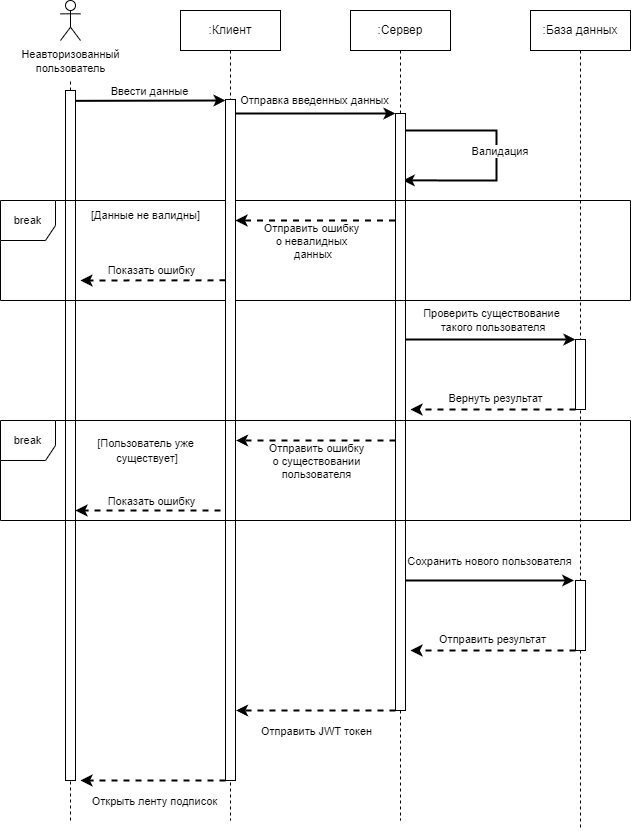

The diagram above was exported from draw.io. Its source (the exported page's mxGraphModel, read from the mxfile embedded in the PNG):
<mxGraphModel dx="1434" dy="796" grid="1" gridSize="10" guides="1" tooltips="1" connect="1" arrows="1" fold="1" page="1" pageScale="1" pageWidth="850" pageHeight="1100" background="#ffffff" math="0" shadow="0">
  <root>
    <mxCell id="0" />
    <mxCell id="1" parent="0" />
    <mxCell id="472CyEZXKZ3Av8t1BRAl-1" value=":Сервер" style="shape=umlLifeline;perimeter=lifelinePerimeter;whiteSpace=wrap;html=1;container=1;dropTarget=0;collapsible=0;recursiveResize=0;outlineConnect=0;portConstraint=eastwest;newEdgeStyle={&quot;edgeStyle&quot;:&quot;elbowEdgeStyle&quot;,&quot;elbow&quot;:&quot;vertical&quot;,&quot;curved&quot;:0,&quot;rounded&quot;:0};" parent="1" vertex="1">
      <mxGeometry x="490" y="110" width="100" height="810" as="geometry" />
    </mxCell>
    <mxCell id="472CyEZXKZ3Av8t1BRAl-2" value=":База данных" style="shape=umlLifeline;perimeter=lifelinePerimeter;whiteSpace=wrap;html=1;container=1;dropTarget=0;collapsible=0;recursiveResize=0;outlineConnect=0;portConstraint=eastwest;newEdgeStyle={&quot;edgeStyle&quot;:&quot;elbowEdgeStyle&quot;,&quot;elbow&quot;:&quot;vertical&quot;,&quot;curved&quot;:0,&quot;rounded&quot;:0};" parent="1" vertex="1">
      <mxGeometry x="670" y="110" width="100" height="820" as="geometry" />
    </mxCell>
    <mxCell id="472CyEZXKZ3Av8t1BRAl-6" value="&lt;font style=&quot;font-size: 11px;&quot;&gt;Неавторизованный&lt;br style=&quot;border-color: var(--border-color);&quot;&gt;пользователь&lt;/font&gt;" style="shape=umlActor;verticalLabelPosition=bottom;verticalAlign=top;html=1;outlineConnect=0;" parent="1" vertex="1">
      <mxGeometry x="200" y="100" width="20" height="40" as="geometry" />
    </mxCell>
    <mxCell id="472CyEZXKZ3Av8t1BRAl-10" value="" style="endArrow=none;dashed=1;html=1;strokeWidth=1;rounded=0;" parent="1" source="472CyEZXKZ3Av8t1BRAl-18" edge="1">
      <mxGeometry width="50" height="50" relative="1" as="geometry">
        <mxPoint x="210" y="439" as="sourcePoint" />
        <mxPoint x="210" y="180" as="targetPoint" />
      </mxGeometry>
    </mxCell>
    <mxCell id="472CyEZXKZ3Av8t1BRAl-12" value="" style="endArrow=classic;html=1;rounded=0;strokeWidth=2;entryX=0;entryY=0;entryDx=0;entryDy=0;" parent="1" source="472CyEZXKZ3Av8t1BRAl-30" edge="1">
      <mxGeometry width="50" height="50" relative="1" as="geometry">
        <mxPoint x="380" y="213" as="sourcePoint" />
        <mxPoint x="535" y="213.00000000000045" as="targetPoint" />
      </mxGeometry>
    </mxCell>
    <mxCell id="472CyEZXKZ3Av8t1BRAl-13" value="Отправка введенных данных" style="edgeLabel;html=1;align=center;verticalAlign=middle;resizable=0;points=[];" parent="472CyEZXKZ3Av8t1BRAl-12" vertex="1" connectable="0">
      <mxGeometry x="-0.3535" y="-1" relative="1" as="geometry">
        <mxPoint x="31" y="-15" as="offset" />
      </mxGeometry>
    </mxCell>
    <mxCell id="472CyEZXKZ3Av8t1BRAl-14" value="" style="endArrow=classic;html=1;rounded=0;entryX=1.132;entryY=0.71;entryDx=0;entryDy=0;entryPerimeter=0;strokeWidth=2;" parent="1" edge="1">
      <mxGeometry width="50" height="50" relative="1" as="geometry">
        <mxPoint x="535.0038095238097" y="230" as="sourcePoint" />
        <mxPoint x="542.3000000000001" y="279.9" as="targetPoint" />
        <Array as="points">
          <mxPoint x="635.98" y="230" />
          <mxPoint x="635.98" y="280" />
        </Array>
      </mxGeometry>
    </mxCell>
    <mxCell id="472CyEZXKZ3Av8t1BRAl-15" value="Валидация&amp;nbsp;" style="edgeLabel;html=1;align=center;verticalAlign=middle;resizable=0;points=[];" parent="472CyEZXKZ3Av8t1BRAl-14" vertex="1" connectable="0">
      <mxGeometry x="-0.3535" y="-1" relative="1" as="geometry">
        <mxPoint x="26" y="19" as="offset" />
      </mxGeometry>
    </mxCell>
    <mxCell id="472CyEZXKZ3Av8t1BRAl-16" value="" style="endArrow=classic;html=1;rounded=0;entryX=0;entryY=0;entryDx=0;entryDy=0;strokeWidth=2;" parent="1" source="472CyEZXKZ3Av8t1BRAl-1" target="472CyEZXKZ3Av8t1BRAl-22" edge="1">
      <mxGeometry width="50" height="50" relative="1" as="geometry">
        <mxPoint x="550" y="340" as="sourcePoint" />
        <mxPoint x="690" y="340" as="targetPoint" />
      </mxGeometry>
    </mxCell>
    <mxCell id="472CyEZXKZ3Av8t1BRAl-17" value="Проверить существование&lt;br&gt;&amp;nbsp;такого пользователя" style="edgeLabel;html=1;align=center;verticalAlign=middle;resizable=0;points=[];" parent="472CyEZXKZ3Av8t1BRAl-16" vertex="1" connectable="0">
      <mxGeometry x="-0.3898" y="2" relative="1" as="geometry">
        <mxPoint x="37" y="-18" as="offset" />
      </mxGeometry>
    </mxCell>
    <mxCell id="472CyEZXKZ3Av8t1BRAl-20" value="" style="endArrow=none;dashed=1;html=1;strokeWidth=1;rounded=0;" parent="1" target="472CyEZXKZ3Av8t1BRAl-18" edge="1">
      <mxGeometry width="50" height="50" relative="1" as="geometry">
        <mxPoint x="210" y="920" as="sourcePoint" />
        <mxPoint x="360" y="160" as="targetPoint" />
      </mxGeometry>
    </mxCell>
    <mxCell id="472CyEZXKZ3Av8t1BRAl-18" value="" style="rounded=0;whiteSpace=wrap;html=1;" parent="1" vertex="1">
      <mxGeometry x="205" y="190" width="10" height="690" as="geometry" />
    </mxCell>
    <mxCell id="472CyEZXKZ3Av8t1BRAl-21" value="" style="rounded=0;whiteSpace=wrap;html=1;" parent="1" vertex="1">
      <mxGeometry x="535" y="213" width="10" height="597" as="geometry" />
    </mxCell>
    <mxCell id="472CyEZXKZ3Av8t1BRAl-22" value="" style="rounded=0;whiteSpace=wrap;html=1;" parent="1" vertex="1">
      <mxGeometry x="715" y="439" width="10" height="70" as="geometry" />
    </mxCell>
    <mxCell id="472CyEZXKZ3Av8t1BRAl-23" value="" style="endArrow=classic;html=1;rounded=0;exitX=0;exitY=1;exitDx=0;exitDy=0;dashed=1;strokeWidth=2;" parent="1" source="472CyEZXKZ3Av8t1BRAl-22" edge="1">
      <mxGeometry width="50" height="50" relative="1" as="geometry">
        <mxPoint x="570" y="400" as="sourcePoint" />
        <mxPoint x="550" y="509" as="targetPoint" />
        <Array as="points">
          <mxPoint x="560" y="509" />
        </Array>
      </mxGeometry>
    </mxCell>
    <mxCell id="472CyEZXKZ3Av8t1BRAl-24" value="Вернуть результат" style="edgeLabel;html=1;align=center;verticalAlign=middle;resizable=0;points=[];" parent="1" vertex="1" connectable="0">
      <mxGeometry x="630.0034988036123" y="499.995588806318" as="geometry">
        <mxPoint x="4" y="-2" as="offset" />
      </mxGeometry>
    </mxCell>
    <mxCell id="472CyEZXKZ3Av8t1BRAl-26" value="&lt;span style=&quot;font-size: 11px;&quot;&gt;break&lt;/span&gt;" style="shape=umlFrame;whiteSpace=wrap;html=1;pointerEvents=0;width=55;height=40;" parent="1" vertex="1">
      <mxGeometry x="140" y="300" width="630" height="100" as="geometry" />
    </mxCell>
    <mxCell id="472CyEZXKZ3Av8t1BRAl-28" value="&lt;font style=&quot;font-size: 11px;&quot;&gt;[Данные не валидны]&lt;/font&gt;" style="text;html=1;align=center;verticalAlign=middle;resizable=0;points=[];autosize=1;strokeColor=none;fillColor=none;" parent="1" vertex="1">
      <mxGeometry x="220" y="300" width="130" height="30" as="geometry" />
    </mxCell>
    <mxCell id="472CyEZXKZ3Av8t1BRAl-29" value="" style="endArrow=classic;html=1;rounded=0;exitX=0;exitY=1;exitDx=0;exitDy=0;dashed=1;strokeWidth=2;" parent="1" edge="1">
      <mxGeometry width="50" height="50" relative="1" as="geometry">
        <mxPoint x="534.5" y="320" as="sourcePoint" />
        <mxPoint x="375" y="320" as="targetPoint" />
      </mxGeometry>
    </mxCell>
    <mxCell id="472CyEZXKZ3Av8t1BRAl-33" value="Отправить ошибку &lt;br&gt;о невалидных&lt;br style=&quot;border-color: var(--border-color);&quot;&gt;&lt;span style=&quot;&quot;&gt;&amp;nbsp;данных&lt;/span&gt;" style="edgeLabel;html=1;align=center;verticalAlign=middle;resizable=0;points=[];" parent="472CyEZXKZ3Av8t1BRAl-29" vertex="1" connectable="0">
      <mxGeometry x="0.1657" relative="1" as="geometry">
        <mxPoint x="9" y="20" as="offset" />
      </mxGeometry>
    </mxCell>
    <mxCell id="472CyEZXKZ3Av8t1BRAl-30" value=":Клиент" style="shape=umlLifeline;perimeter=lifelinePerimeter;whiteSpace=wrap;html=1;container=1;dropTarget=0;collapsible=0;recursiveResize=0;outlineConnect=0;portConstraint=eastwest;newEdgeStyle={&quot;edgeStyle&quot;:&quot;elbowEdgeStyle&quot;,&quot;elbow&quot;:&quot;vertical&quot;,&quot;curved&quot;:0,&quot;rounded&quot;:0};" parent="1" vertex="1">
      <mxGeometry x="320" y="110" width="100" height="810" as="geometry" />
    </mxCell>
    <mxCell id="472CyEZXKZ3Av8t1BRAl-32" value="" style="endArrow=classic;html=1;rounded=0;dashed=1;strokeWidth=2;" parent="1" edge="1">
      <mxGeometry width="50" height="50" relative="1" as="geometry">
        <mxPoint x="365" y="379.8" as="sourcePoint" />
        <mxPoint x="220" y="380" as="targetPoint" />
      </mxGeometry>
    </mxCell>
    <mxCell id="472CyEZXKZ3Av8t1BRAl-34" value="Показать ошибку" style="edgeLabel;html=1;align=center;verticalAlign=middle;resizable=0;points=[];" parent="472CyEZXKZ3Av8t1BRAl-32" vertex="1" connectable="0">
      <mxGeometry x="0.0996" y="1" relative="1" as="geometry">
        <mxPoint x="5" y="-11" as="offset" />
      </mxGeometry>
    </mxCell>
    <mxCell id="472CyEZXKZ3Av8t1BRAl-35" value="" style="rounded=0;whiteSpace=wrap;html=1;" parent="1" vertex="1">
      <mxGeometry x="365" y="199" width="10" height="681" as="geometry" />
    </mxCell>
    <mxCell id="472CyEZXKZ3Av8t1BRAl-36" value="" style="endArrow=classic;html=1;rounded=0;strokeWidth=2;exitX=0.978;exitY=0.015;exitDx=0;exitDy=0;exitPerimeter=0;" parent="1" source="472CyEZXKZ3Av8t1BRAl-18" edge="1">
      <mxGeometry width="50" height="50" relative="1" as="geometry">
        <mxPoint x="220" y="200" as="sourcePoint" />
        <mxPoint x="365" y="200" as="targetPoint" />
      </mxGeometry>
    </mxCell>
    <mxCell id="472CyEZXKZ3Av8t1BRAl-37" value="Ввести данные" style="edgeLabel;html=1;align=center;verticalAlign=middle;resizable=0;points=[];" parent="472CyEZXKZ3Av8t1BRAl-36" vertex="1" connectable="0">
      <mxGeometry x="-0.3535" y="-1" relative="1" as="geometry">
        <mxPoint x="25" y="-11" as="offset" />
      </mxGeometry>
    </mxCell>
    <mxCell id="472CyEZXKZ3Av8t1BRAl-39" value="&lt;span style=&quot;font-size: 11px;&quot;&gt;break&lt;/span&gt;" style="shape=umlFrame;whiteSpace=wrap;html=1;pointerEvents=0;width=55;height=40;" parent="1" vertex="1">
      <mxGeometry x="140" y="520" width="630" height="100" as="geometry" />
    </mxCell>
    <mxCell id="472CyEZXKZ3Av8t1BRAl-40" value="&lt;font style=&quot;font-size: 11px;&quot;&gt;[Пользователь уже&lt;br&gt;&amp;nbsp;существует]&lt;/font&gt;" style="text;html=1;align=center;verticalAlign=middle;resizable=0;points=[];autosize=1;strokeColor=none;fillColor=none;" parent="1" vertex="1">
      <mxGeometry x="225" y="530" width="120" height="40" as="geometry" />
    </mxCell>
    <mxCell id="472CyEZXKZ3Av8t1BRAl-41" value="" style="endArrow=classic;html=1;rounded=0;exitX=0;exitY=1;exitDx=0;exitDy=0;dashed=1;strokeWidth=2;" parent="1" edge="1">
      <mxGeometry width="50" height="50" relative="1" as="geometry">
        <mxPoint x="535" y="540" as="sourcePoint" />
        <mxPoint x="375.5" y="540" as="targetPoint" />
      </mxGeometry>
    </mxCell>
    <mxCell id="472CyEZXKZ3Av8t1BRAl-42" value="Отправить ошибку &lt;br&gt;о существовании&lt;br&gt;пользователя" style="edgeLabel;html=1;align=center;verticalAlign=middle;resizable=0;points=[];" parent="472CyEZXKZ3Av8t1BRAl-41" vertex="1" connectable="0">
      <mxGeometry x="0.1657" relative="1" as="geometry">
        <mxPoint x="13" y="20" as="offset" />
      </mxGeometry>
    </mxCell>
    <mxCell id="472CyEZXKZ3Av8t1BRAl-44" value="" style="endArrow=classic;html=1;rounded=0;exitX=0;exitY=1;exitDx=0;exitDy=0;dashed=1;strokeWidth=2;" parent="1" edge="1">
      <mxGeometry width="50" height="50" relative="1" as="geometry">
        <mxPoint x="360" y="610" as="sourcePoint" />
        <mxPoint x="215" y="610" as="targetPoint" />
      </mxGeometry>
    </mxCell>
    <mxCell id="472CyEZXKZ3Av8t1BRAl-47" value="Показать ошибку" style="edgeLabel;html=1;align=center;verticalAlign=middle;resizable=0;points=[];" parent="472CyEZXKZ3Av8t1BRAl-44" vertex="1" connectable="0">
      <mxGeometry x="0.0993" y="-2" relative="1" as="geometry">
        <mxPoint x="10" y="-8" as="offset" />
      </mxGeometry>
    </mxCell>
    <mxCell id="472CyEZXKZ3Av8t1BRAl-48" value="" style="endArrow=classic;html=1;rounded=0;entryX=-0.132;entryY=0;entryDx=0;entryDy=0;strokeWidth=2;entryPerimeter=0;" parent="1" target="472CyEZXKZ3Av8t1BRAl-51" edge="1">
      <mxGeometry width="50" height="50" relative="1" as="geometry">
        <mxPoint x="545" y="680" as="sourcePoint" />
        <mxPoint x="720" y="680" as="targetPoint" />
      </mxGeometry>
    </mxCell>
    <mxCell id="472CyEZXKZ3Av8t1BRAl-49" value="Сохранить нового пользователя" style="edgeLabel;html=1;align=center;verticalAlign=middle;resizable=0;points=[];" parent="472CyEZXKZ3Av8t1BRAl-48" vertex="1" connectable="0">
      <mxGeometry x="-0.3898" y="2" relative="1" as="geometry">
        <mxPoint x="32" y="-18" as="offset" />
      </mxGeometry>
    </mxCell>
    <mxCell id="472CyEZXKZ3Av8t1BRAl-50" value="" style="endArrow=classic;html=1;rounded=0;exitX=0;exitY=1;exitDx=0;exitDy=0;dashed=1;strokeWidth=2;" parent="1" edge="1">
      <mxGeometry width="50" height="50" relative="1" as="geometry">
        <mxPoint x="715" y="750" as="sourcePoint" />
        <mxPoint x="550" y="750" as="targetPoint" />
        <Array as="points">
          <mxPoint x="560" y="750" />
        </Array>
      </mxGeometry>
    </mxCell>
    <mxCell id="472CyEZXKZ3Av8t1BRAl-51" value="" style="rounded=0;whiteSpace=wrap;html=1;" parent="1" vertex="1">
      <mxGeometry x="715" y="680" width="10" height="70" as="geometry" />
    </mxCell>
    <mxCell id="472CyEZXKZ3Av8t1BRAl-52" value="" style="endArrow=classic;html=1;rounded=0;exitX=0;exitY=1;exitDx=0;exitDy=0;dashed=1;strokeWidth=2;" parent="1" edge="1">
      <mxGeometry width="50" height="50" relative="1" as="geometry">
        <mxPoint x="535" y="810" as="sourcePoint" />
        <mxPoint x="375.5" y="810" as="targetPoint" />
      </mxGeometry>
    </mxCell>
    <mxCell id="472CyEZXKZ3Av8t1BRAl-53" value="Отправить JWT токен" style="edgeLabel;html=1;align=center;verticalAlign=middle;resizable=0;points=[];" parent="472CyEZXKZ3Av8t1BRAl-52" vertex="1" connectable="0">
      <mxGeometry x="0.1657" relative="1" as="geometry">
        <mxPoint x="13" y="20" as="offset" />
      </mxGeometry>
    </mxCell>
    <mxCell id="472CyEZXKZ3Av8t1BRAl-54" value="Отправить результат" style="edgeLabel;html=1;align=center;verticalAlign=middle;resizable=0;points=[];" parent="1" vertex="1" connectable="0">
      <mxGeometry x="630.0066666666665" y="740" as="geometry">
        <mxPoint x="1" y="-2" as="offset" />
      </mxGeometry>
    </mxCell>
    <mxCell id="472CyEZXKZ3Av8t1BRAl-55" value="" style="endArrow=classic;html=1;rounded=0;exitX=0;exitY=1;exitDx=0;exitDy=0;dashed=1;strokeWidth=2;" parent="1" edge="1">
      <mxGeometry width="50" height="50" relative="1" as="geometry">
        <mxPoint x="365" y="880" as="sourcePoint" />
        <mxPoint x="220" y="880" as="targetPoint" />
      </mxGeometry>
    </mxCell>
    <mxCell id="472CyEZXKZ3Av8t1BRAl-56" value="Открыть ленту подписок" style="edgeLabel;html=1;align=center;verticalAlign=middle;resizable=0;points=[];" parent="472CyEZXKZ3Av8t1BRAl-55" vertex="1" connectable="0">
      <mxGeometry x="0.1657" relative="1" as="geometry">
        <mxPoint x="13" y="20" as="offset" />
      </mxGeometry>
    </mxCell>
  </root>
</mxGraphModel>